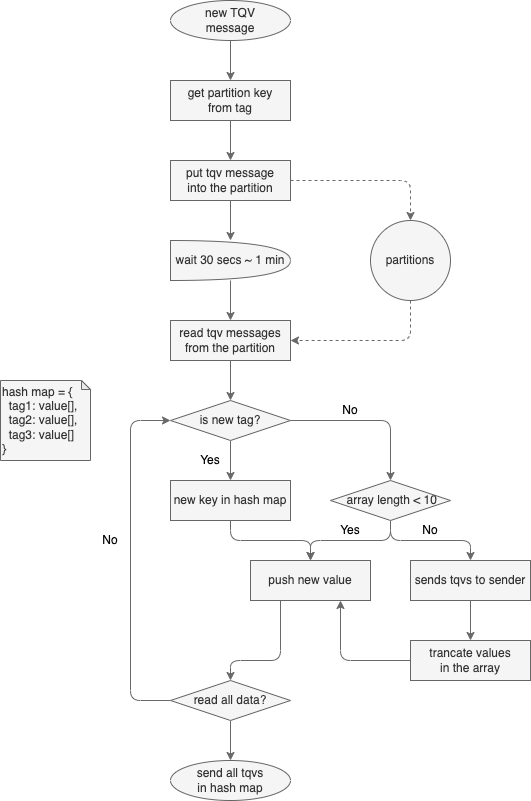

The diagram above was exported from draw.io. Its source (the exported page's mxGraphModel, read from the mxfile embedded in the PNG):
<mxGraphModel dx="802" dy="767" grid="1" gridSize="10" guides="1" tooltips="1" connect="1" arrows="1" fold="1" page="1" pageScale="1" pageWidth="850" pageHeight="1100" background="#ffffff" math="0" shadow="0">
  <root>
    <mxCell id="0" />
    <mxCell id="1" parent="0" />
    <mxCell id="5" style="edgeStyle=none;html=1;entryX=0.5;entryY=0;entryDx=0;entryDy=0;strokeColor=#696969;" parent="1" source="2" target="3" edge="1">
      <mxGeometry relative="1" as="geometry" />
    </mxCell>
    <mxCell id="2" value="new TQV&lt;br&gt;message" style="ellipse;whiteSpace=wrap;html=1;fillColor=#f5f5f5;fontColor=#333333;strokeColor=#666666;" parent="1" vertex="1">
      <mxGeometry x="280" y="80" width="120" height="40" as="geometry" />
    </mxCell>
    <mxCell id="6" style="edgeStyle=none;html=1;entryX=0.5;entryY=0;entryDx=0;entryDy=0;strokeColor=#696969;" parent="1" source="3" target="4" edge="1">
      <mxGeometry relative="1" as="geometry" />
    </mxCell>
    <mxCell id="3" value="get partition key&lt;br&gt;from tag" style="rounded=0;whiteSpace=wrap;html=1;fillColor=#f5f5f5;fontColor=#333333;strokeColor=#666666;" parent="1" vertex="1">
      <mxGeometry x="280" y="160" width="120" height="40" as="geometry" />
    </mxCell>
    <mxCell id="18" style="edgeStyle=orthogonalEdgeStyle;html=1;entryX=0.5;entryY=0;entryDx=0;entryDy=0;strokeColor=#696969;dashed=1;" parent="1" source="4" target="12" edge="1">
      <mxGeometry relative="1" as="geometry" />
    </mxCell>
    <mxCell id="19" style="edgeStyle=orthogonalEdgeStyle;html=1;strokeColor=#696969;" parent="1" source="4" target="7" edge="1">
      <mxGeometry relative="1" as="geometry" />
    </mxCell>
    <mxCell id="4" value="put tqv message&lt;br&gt;into the partition" style="rounded=0;whiteSpace=wrap;html=1;fillColor=#f5f5f5;fontColor=#333333;strokeColor=#666666;" parent="1" vertex="1">
      <mxGeometry x="280" y="240" width="120" height="40" as="geometry" />
    </mxCell>
    <mxCell id="20" style="edgeStyle=orthogonalEdgeStyle;html=1;entryX=0.5;entryY=0;entryDx=0;entryDy=0;strokeColor=#696969;" parent="1" source="7" target="10" edge="1">
      <mxGeometry relative="1" as="geometry" />
    </mxCell>
    <mxCell id="7" value="wait 30 secs ~ 1 min" style="shape=or;whiteSpace=wrap;html=1;fillColor=#f5f5f5;fontColor=#333333;strokeColor=#666666;" parent="1" vertex="1">
      <mxGeometry x="280" y="320" width="120" height="40" as="geometry" />
    </mxCell>
    <mxCell id="25" style="edgeStyle=orthogonalEdgeStyle;html=1;entryX=0.5;entryY=0;entryDx=0;entryDy=0;labelBackgroundColor=#18141D;strokeColor=#696969;fontColor=#050505;" parent="1" source="10" target="24" edge="1">
      <mxGeometry relative="1" as="geometry" />
    </mxCell>
    <mxCell id="10" value="read tqv messages&lt;br&gt;from the partition" style="rounded=0;whiteSpace=wrap;html=1;fillColor=#f5f5f5;fontColor=#333333;strokeColor=#666666;" parent="1" vertex="1">
      <mxGeometry x="280" y="400" width="120" height="40" as="geometry" />
    </mxCell>
    <mxCell id="21" style="edgeStyle=orthogonalEdgeStyle;html=1;entryX=1;entryY=0.5;entryDx=0;entryDy=0;strokeColor=#696969;exitX=0.5;exitY=1;exitDx=0;exitDy=0;dashed=1;" parent="1" source="12" target="10" edge="1">
      <mxGeometry relative="1" as="geometry" />
    </mxCell>
    <mxCell id="12" value="partitions" style="ellipse;whiteSpace=wrap;html=1;aspect=fixed;fillColor=#f5f5f5;fontColor=#333333;strokeColor=#666666;" parent="1" vertex="1">
      <mxGeometry x="480" y="300" width="80" height="80" as="geometry" />
    </mxCell>
    <mxCell id="27" style="edgeStyle=orthogonalEdgeStyle;html=1;entryX=0.5;entryY=0;entryDx=0;entryDy=0;labelBackgroundColor=#18141D;strokeColor=#696969;fontColor=#050505;" parent="1" source="24" target="26" edge="1">
      <mxGeometry relative="1" as="geometry" />
    </mxCell>
    <mxCell id="31" style="edgeStyle=orthogonalEdgeStyle;html=1;entryX=0.5;entryY=0;entryDx=0;entryDy=0;labelBackgroundColor=#18141D;strokeColor=#696969;fontColor=#050505;" parent="1" source="24" target="34" edge="1">
      <mxGeometry relative="1" as="geometry">
        <mxPoint x="500" y="560" as="targetPoint" />
      </mxGeometry>
    </mxCell>
    <mxCell id="24" value="is new tag?" style="rhombus;whiteSpace=wrap;html=1;fontColor=#333333;fillColor=#f5f5f5;strokeColor=#666666;" parent="1" vertex="1">
      <mxGeometry x="280" y="480" width="120" height="40" as="geometry" />
    </mxCell>
    <mxCell id="37" style="edgeStyle=orthogonalEdgeStyle;html=1;entryX=0.5;entryY=0;entryDx=0;entryDy=0;labelBackgroundColor=#18141D;strokeColor=#696969;fontColor=#050505;" parent="1" source="26" target="35" edge="1">
      <mxGeometry relative="1" as="geometry" />
    </mxCell>
    <mxCell id="26" value="new key in hash map" style="rounded=0;whiteSpace=wrap;html=1;fillColor=#f5f5f5;fontColor=#333333;strokeColor=#666666;" parent="1" vertex="1">
      <mxGeometry x="280" y="560" width="120" height="40" as="geometry" />
    </mxCell>
    <mxCell id="28" value="Yes" style="text;html=1;strokeColor=none;fillColor=none;align=center;verticalAlign=middle;whiteSpace=wrap;rounded=0;fontColor=#050505;" parent="1" vertex="1">
      <mxGeometry x="290" y="530" width="60" height="20" as="geometry" />
    </mxCell>
    <mxCell id="32" value="hash map = {&lt;br&gt;&amp;nbsp; tag1: value[],&lt;br&gt;&amp;nbsp; tag2: value[],&lt;br&gt;&amp;nbsp; tag3: value[]&lt;br&gt;}" style="shape=note;whiteSpace=wrap;html=1;backgroundOutline=1;darkOpacity=0.05;fontColor=#333333;fillColor=#f5f5f5;strokeColor=#666666;align=left;size=9;" parent="1" vertex="1">
      <mxGeometry x="110" y="460" width="90" height="80" as="geometry" />
    </mxCell>
    <mxCell id="36" style="edgeStyle=orthogonalEdgeStyle;html=1;entryX=0.5;entryY=0;entryDx=0;entryDy=0;labelBackgroundColor=#18141D;strokeColor=#696969;fontColor=#050505;" parent="1" source="34" target="35" edge="1">
      <mxGeometry relative="1" as="geometry" />
    </mxCell>
    <mxCell id="42" style="edgeStyle=orthogonalEdgeStyle;html=1;entryX=0.5;entryY=0;entryDx=0;entryDy=0;labelBackgroundColor=#18141D;strokeColor=#696969;fontColor=#050505;exitX=0.5;exitY=1;exitDx=0;exitDy=0;" parent="1" source="34" target="41" edge="1">
      <mxGeometry relative="1" as="geometry" />
    </mxCell>
    <mxCell id="34" value="&amp;nbsp;array length &amp;lt; 10" style="rhombus;whiteSpace=wrap;html=1;fontColor=#333333;fillColor=#f5f5f5;strokeColor=#666666;" parent="1" vertex="1">
      <mxGeometry x="440" y="560" width="120" height="40" as="geometry" />
    </mxCell>
    <mxCell id="50" style="edgeStyle=orthogonalEdgeStyle;html=1;entryX=0.5;entryY=0;entryDx=0;entryDy=0;labelBackgroundColor=#18141D;strokeColor=#696969;fontColor=#050505;exitX=0.25;exitY=1;exitDx=0;exitDy=0;" parent="1" source="35" target="49" edge="1">
      <mxGeometry relative="1" as="geometry">
        <Array as="points">
          <mxPoint x="390" y="740" />
          <mxPoint x="340" y="740" />
        </Array>
      </mxGeometry>
    </mxCell>
    <mxCell id="35" value="push new value" style="rounded=0;whiteSpace=wrap;html=1;fillColor=#f5f5f5;fontColor=#333333;strokeColor=#666666;" parent="1" vertex="1">
      <mxGeometry x="360" y="640" width="120" height="40" as="geometry" />
    </mxCell>
    <mxCell id="38" value="Yes" style="text;html=1;strokeColor=none;fillColor=none;align=center;verticalAlign=middle;whiteSpace=wrap;rounded=0;fontColor=#050505;" parent="1" vertex="1">
      <mxGeometry x="430" y="600" width="60" height="20" as="geometry" />
    </mxCell>
    <mxCell id="39" value="No" style="text;html=1;strokeColor=none;fillColor=none;align=center;verticalAlign=middle;whiteSpace=wrap;rounded=0;fontColor=#050505;" parent="1" vertex="1">
      <mxGeometry x="430" y="480" width="60" height="20" as="geometry" />
    </mxCell>
    <mxCell id="46" style="edgeStyle=orthogonalEdgeStyle;html=1;labelBackgroundColor=#18141D;strokeColor=#696969;fontColor=#050505;" parent="1" source="41" target="44" edge="1">
      <mxGeometry relative="1" as="geometry" />
    </mxCell>
    <mxCell id="41" value="sends tqvs to sender" style="rounded=0;whiteSpace=wrap;html=1;fillColor=#f5f5f5;fontColor=#333333;strokeColor=#666666;" parent="1" vertex="1">
      <mxGeometry x="520" y="640" width="120" height="40" as="geometry" />
    </mxCell>
    <mxCell id="43" value="No" style="text;html=1;strokeColor=none;fillColor=none;align=center;verticalAlign=middle;whiteSpace=wrap;rounded=0;fontColor=#050505;" parent="1" vertex="1">
      <mxGeometry x="510" y="600" width="60" height="20" as="geometry" />
    </mxCell>
    <mxCell id="47" style="edgeStyle=orthogonalEdgeStyle;html=1;labelBackgroundColor=#18141D;strokeColor=#696969;fontColor=#050505;entryX=0.75;entryY=1;entryDx=0;entryDy=0;" parent="1" source="44" target="35" edge="1">
      <mxGeometry relative="1" as="geometry">
        <Array as="points">
          <mxPoint x="450" y="740" />
        </Array>
      </mxGeometry>
    </mxCell>
    <mxCell id="44" value="trancate values&lt;br&gt;in the array" style="rounded=0;whiteSpace=wrap;html=1;fillColor=#f5f5f5;fontColor=#333333;strokeColor=#666666;" parent="1" vertex="1">
      <mxGeometry x="520" y="720" width="120" height="40" as="geometry" />
    </mxCell>
    <mxCell id="51" style="edgeStyle=orthogonalEdgeStyle;html=1;entryX=0;entryY=0.5;entryDx=0;entryDy=0;labelBackgroundColor=#18141D;strokeColor=#696969;fontColor=#050505;exitX=0;exitY=0.5;exitDx=0;exitDy=0;" parent="1" source="49" target="24" edge="1">
      <mxGeometry relative="1" as="geometry">
        <Array as="points">
          <mxPoint x="240" y="780" />
          <mxPoint x="240" y="500" />
        </Array>
      </mxGeometry>
    </mxCell>
    <mxCell id="55" style="edgeStyle=orthogonalEdgeStyle;html=1;entryX=0.5;entryY=0;entryDx=0;entryDy=0;labelBackgroundColor=#18141D;strokeColor=#696969;fontColor=#050505;" parent="1" source="49" target="54" edge="1">
      <mxGeometry relative="1" as="geometry" />
    </mxCell>
    <mxCell id="49" value="read all data?" style="rhombus;whiteSpace=wrap;html=1;fontColor=#333333;fillColor=#f5f5f5;strokeColor=#666666;" parent="1" vertex="1">
      <mxGeometry x="280" y="760" width="120" height="40" as="geometry" />
    </mxCell>
    <mxCell id="52" value="No" style="text;html=1;strokeColor=none;fillColor=none;align=center;verticalAlign=middle;whiteSpace=wrap;rounded=0;fontColor=#050505;" parent="1" vertex="1">
      <mxGeometry x="190" y="610" width="60" height="20" as="geometry" />
    </mxCell>
    <mxCell id="54" value="send all tqvs&lt;br&gt;in hash map" style="ellipse;whiteSpace=wrap;html=1;fillColor=#f5f5f5;fontColor=#333333;strokeColor=#666666;" parent="1" vertex="1">
      <mxGeometry x="280" y="840" width="120" height="40" as="geometry" />
    </mxCell>
  </root>
</mxGraphModel>